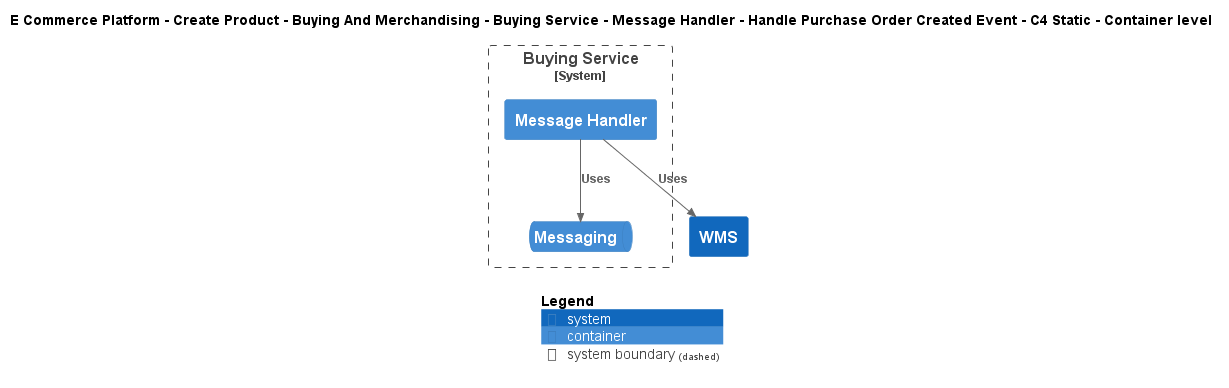

The diagram above was rendered by PlantUML. Its source (embedded in the PNG):
@startuml
!include ..\..\..\..\..\..\..\..\..\.c4s\C4_Container.puml

AddElementTag("c4interflow:lifecycle:new", $bgColor=green, $fontColor=#ffffff, $borderColor=green, $shadowing="False")
AddElementTag("c4interflow:lifecycle:changed", $bgColor=orange, $fontColor=#ffffff, $borderColor=orange, $shadowing="False")
AddElementTag("c4interflow:lifecycle:removed", $bgColor=red, $fontColor=#ffffff, $borderColor=red, $shadowing="False")

AddRelTag("c4interflow:lifecycle:new", $textColor=green, $lineColor=green)
AddRelTag("c4interflow:lifecycle:changed", $textColor=orange, $lineColor=orange)
AddRelTag("c4interflow:lifecycle:removed", $textColor=red, $lineColor=red)

SHOW_PERSON_PORTRAIT()
LAYOUT_TOP_DOWN()

skinparam linetype polyline

title E Commerce Platform - Create Product - Buying And Merchandising - Buying Service - Message Handler - Handle Purchase Order Created Event - C4 Static - Container level


System_Boundary(ECommercePlatform.CreateProduct.BuyingAndMerchandising.SoftwareSystems.BuyingService, "Buying Service") {
    Container(ECommercePlatform.CreateProduct.BuyingAndMerchandising.SoftwareSystems.BuyingService.Containers.MessageHandler, "Message Handler", "", "")
    ContainerQueue(ECommercePlatform.CreateProduct.BuyingAndMerchandising.SoftwareSystems.BuyingService.Containers.Messaging, "Messaging", "", "")
}
System(ECommercePlatform.Deliver.Fulfilment.SoftwareSystems.WMS, "WMS", "")

Rel(ECommercePlatform.CreateProduct.BuyingAndMerchandising.SoftwareSystems.BuyingService.Containers.MessageHandler, ECommercePlatform.CreateProduct.BuyingAndMerchandising.SoftwareSystems.BuyingService.Containers.Messaging, "Uses")
Rel(ECommercePlatform.CreateProduct.BuyingAndMerchandising.SoftwareSystems.BuyingService.Containers.MessageHandler, ECommercePlatform.Deliver.Fulfilment.SoftwareSystems.WMS, "Uses")


SHOW_LEGEND()
@enduml